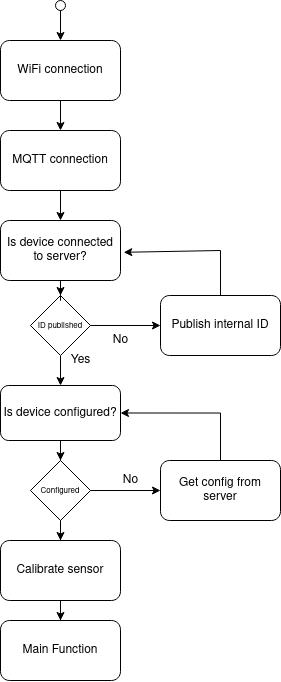

The diagram above was exported from draw.io. Its source (the exported page's mxGraphModel, read from the mxfile embedded in the PNG):
<mxGraphModel dx="1422" dy="727" grid="1" gridSize="10" guides="1" tooltips="1" connect="1" arrows="1" fold="1" page="1" pageScale="1" pageWidth="827" pageHeight="1169" math="0" shadow="0">
  <root>
    <mxCell id="0" />
    <mxCell id="1" parent="0" />
    <mxCell id="kznSPEdPe2SP_U3L5ay7-1" value="WiFi connection" style="rounded=1;whiteSpace=wrap;html=1;" vertex="1" parent="1">
      <mxGeometry x="320" y="210" width="120" height="60" as="geometry" />
    </mxCell>
    <mxCell id="kznSPEdPe2SP_U3L5ay7-2" value="" style="ellipse;whiteSpace=wrap;html=1;aspect=fixed;" vertex="1" parent="1">
      <mxGeometry x="375" y="170" width="10" height="10" as="geometry" />
    </mxCell>
    <mxCell id="kznSPEdPe2SP_U3L5ay7-3" value="" style="endArrow=classic;html=1;rounded=0;entryX=0.5;entryY=0;entryDx=0;entryDy=0;exitX=0.5;exitY=1;exitDx=0;exitDy=0;" edge="1" parent="1" source="kznSPEdPe2SP_U3L5ay7-2" target="kznSPEdPe2SP_U3L5ay7-1">
      <mxGeometry width="50" height="50" relative="1" as="geometry">
        <mxPoint x="20" y="320" as="sourcePoint" />
        <mxPoint x="70" y="270" as="targetPoint" />
      </mxGeometry>
    </mxCell>
    <mxCell id="kznSPEdPe2SP_U3L5ay7-14" style="edgeStyle=orthogonalEdgeStyle;rounded=0;orthogonalLoop=1;jettySize=auto;html=1;entryX=0.5;entryY=0;entryDx=0;entryDy=0;fontSize=8;" edge="1" parent="1" source="kznSPEdPe2SP_U3L5ay7-4" target="kznSPEdPe2SP_U3L5ay7-13">
      <mxGeometry relative="1" as="geometry" />
    </mxCell>
    <mxCell id="kznSPEdPe2SP_U3L5ay7-4" value="MQTT connection" style="rounded=1;whiteSpace=wrap;html=1;" vertex="1" parent="1">
      <mxGeometry x="320" y="300" width="120" height="60" as="geometry" />
    </mxCell>
    <mxCell id="kznSPEdPe2SP_U3L5ay7-5" value="" style="endArrow=classic;html=1;rounded=0;exitX=0.5;exitY=1;exitDx=0;exitDy=0;entryX=0.5;entryY=0;entryDx=0;entryDy=0;" edge="1" parent="1" source="kznSPEdPe2SP_U3L5ay7-1" target="kznSPEdPe2SP_U3L5ay7-4">
      <mxGeometry width="50" height="50" relative="1" as="geometry">
        <mxPoint x="260" y="350" as="sourcePoint" />
        <mxPoint x="310" y="300" as="targetPoint" />
      </mxGeometry>
    </mxCell>
    <mxCell id="kznSPEdPe2SP_U3L5ay7-9" style="edgeStyle=orthogonalEdgeStyle;rounded=0;orthogonalLoop=1;jettySize=auto;html=1;entryX=0;entryY=0.5;entryDx=0;entryDy=0;" edge="1" parent="1" source="kznSPEdPe2SP_U3L5ay7-6" target="kznSPEdPe2SP_U3L5ay7-8">
      <mxGeometry relative="1" as="geometry" />
    </mxCell>
    <mxCell id="kznSPEdPe2SP_U3L5ay7-19" style="edgeStyle=orthogonalEdgeStyle;rounded=0;orthogonalLoop=1;jettySize=auto;html=1;entryX=0.5;entryY=0;entryDx=0;entryDy=0;fontSize=12;" edge="1" parent="1" source="kznSPEdPe2SP_U3L5ay7-6" target="kznSPEdPe2SP_U3L5ay7-18">
      <mxGeometry relative="1" as="geometry" />
    </mxCell>
    <mxCell id="kznSPEdPe2SP_U3L5ay7-20" value="&lt;div&gt;Yes&lt;/div&gt;" style="edgeLabel;html=1;align=center;verticalAlign=middle;resizable=0;points=[];fontSize=12;" vertex="1" connectable="0" parent="kznSPEdPe2SP_U3L5ay7-19">
      <mxGeometry x="0.255" y="1" relative="1" as="geometry">
        <mxPoint x="19" y="-6" as="offset" />
      </mxGeometry>
    </mxCell>
    <mxCell id="kznSPEdPe2SP_U3L5ay7-6" value="&lt;font style=&quot;font-size: 8px;&quot;&gt;ID published&lt;/font&gt;" style="rhombus;whiteSpace=wrap;html=1;" vertex="1" parent="1">
      <mxGeometry x="350" y="465" width="60" height="60" as="geometry" />
    </mxCell>
    <mxCell id="kznSPEdPe2SP_U3L5ay7-8" value="Publish internal ID" style="rounded=1;whiteSpace=wrap;html=1;" vertex="1" parent="1">
      <mxGeometry x="480" y="465" width="120" height="60" as="geometry" />
    </mxCell>
    <mxCell id="kznSPEdPe2SP_U3L5ay7-12" value="" style="endArrow=classic;html=1;rounded=0;fontSize=8;exitX=0.5;exitY=0;exitDx=0;exitDy=0;entryX=1.027;entryY=0.53;entryDx=0;entryDy=0;entryPerimeter=0;" edge="1" parent="1" source="kznSPEdPe2SP_U3L5ay7-8" target="kznSPEdPe2SP_U3L5ay7-13">
      <mxGeometry width="50" height="50" relative="1" as="geometry">
        <mxPoint x="520" y="455" as="sourcePoint" />
        <mxPoint x="570" y="405" as="targetPoint" />
        <Array as="points">
          <mxPoint x="540" y="420" />
        </Array>
      </mxGeometry>
    </mxCell>
    <mxCell id="kznSPEdPe2SP_U3L5ay7-16" style="edgeStyle=orthogonalEdgeStyle;rounded=0;orthogonalLoop=1;jettySize=auto;html=1;entryX=0.5;entryY=0;entryDx=0;entryDy=0;fontSize=12;" edge="1" parent="1" source="kznSPEdPe2SP_U3L5ay7-13" target="kznSPEdPe2SP_U3L5ay7-6">
      <mxGeometry relative="1" as="geometry" />
    </mxCell>
    <mxCell id="kznSPEdPe2SP_U3L5ay7-13" value="&lt;font style=&quot;font-size: 12px;&quot;&gt;Is device connected to server?&lt;br&gt;&lt;/font&gt;" style="rounded=1;whiteSpace=wrap;html=1;fontSize=8;" vertex="1" parent="1">
      <mxGeometry x="320" y="390" width="120" height="60" as="geometry" />
    </mxCell>
    <mxCell id="kznSPEdPe2SP_U3L5ay7-17" value="No" style="text;html=1;align=center;verticalAlign=middle;resizable=0;points=[];autosize=1;strokeColor=none;fillColor=none;fontSize=12;" vertex="1" parent="1">
      <mxGeometry x="420" y="495" width="40" height="30" as="geometry" />
    </mxCell>
    <mxCell id="kznSPEdPe2SP_U3L5ay7-22" style="edgeStyle=orthogonalEdgeStyle;rounded=0;orthogonalLoop=1;jettySize=auto;html=1;entryX=0.5;entryY=0;entryDx=0;entryDy=0;fontSize=12;" edge="1" parent="1" source="kznSPEdPe2SP_U3L5ay7-18">
      <mxGeometry relative="1" as="geometry">
        <mxPoint x="380" y="630" as="targetPoint" />
      </mxGeometry>
    </mxCell>
    <mxCell id="kznSPEdPe2SP_U3L5ay7-18" value="Is device configured?" style="rounded=1;whiteSpace=wrap;html=1;fontSize=12;" vertex="1" parent="1">
      <mxGeometry x="320" y="555" width="120" height="55" as="geometry" />
    </mxCell>
    <mxCell id="kznSPEdPe2SP_U3L5ay7-25" style="edgeStyle=orthogonalEdgeStyle;rounded=0;orthogonalLoop=1;jettySize=auto;html=1;entryX=0;entryY=0.5;entryDx=0;entryDy=0;fontSize=12;" edge="1" parent="1" source="kznSPEdPe2SP_U3L5ay7-23" target="kznSPEdPe2SP_U3L5ay7-24">
      <mxGeometry relative="1" as="geometry" />
    </mxCell>
    <mxCell id="kznSPEdPe2SP_U3L5ay7-29" style="edgeStyle=orthogonalEdgeStyle;rounded=0;orthogonalLoop=1;jettySize=auto;html=1;entryX=0.5;entryY=0;entryDx=0;entryDy=0;fontSize=12;" edge="1" parent="1" source="kznSPEdPe2SP_U3L5ay7-23" target="kznSPEdPe2SP_U3L5ay7-28">
      <mxGeometry relative="1" as="geometry" />
    </mxCell>
    <mxCell id="kznSPEdPe2SP_U3L5ay7-23" value="&lt;font style=&quot;font-size: 8px;&quot;&gt;Configured&lt;/font&gt;" style="rhombus;whiteSpace=wrap;html=1;" vertex="1" parent="1">
      <mxGeometry x="350" y="630" width="60" height="60" as="geometry" />
    </mxCell>
    <mxCell id="kznSPEdPe2SP_U3L5ay7-26" style="edgeStyle=orthogonalEdgeStyle;rounded=0;orthogonalLoop=1;jettySize=auto;html=1;entryX=1;entryY=0.5;entryDx=0;entryDy=0;fontSize=12;" edge="1" parent="1" source="kznSPEdPe2SP_U3L5ay7-24" target="kznSPEdPe2SP_U3L5ay7-18">
      <mxGeometry relative="1" as="geometry">
        <Array as="points">
          <mxPoint x="540" y="583" />
        </Array>
      </mxGeometry>
    </mxCell>
    <mxCell id="kznSPEdPe2SP_U3L5ay7-24" value="&lt;font style=&quot;font-size: 12px;&quot;&gt;Get config from server&lt;/font&gt;" style="rounded=1;whiteSpace=wrap;html=1;fontSize=8;" vertex="1" parent="1">
      <mxGeometry x="480" y="630" width="120" height="60" as="geometry" />
    </mxCell>
    <mxCell id="kznSPEdPe2SP_U3L5ay7-27" value="&lt;div&gt;No&lt;/div&gt;" style="text;html=1;align=center;verticalAlign=middle;resizable=0;points=[];autosize=1;strokeColor=none;fillColor=none;fontSize=12;" vertex="1" parent="1">
      <mxGeometry x="430" y="635" width="40" height="30" as="geometry" />
    </mxCell>
    <mxCell id="kznSPEdPe2SP_U3L5ay7-31" style="edgeStyle=orthogonalEdgeStyle;rounded=0;orthogonalLoop=1;jettySize=auto;html=1;fontSize=12;" edge="1" parent="1" source="kznSPEdPe2SP_U3L5ay7-28" target="kznSPEdPe2SP_U3L5ay7-30">
      <mxGeometry relative="1" as="geometry" />
    </mxCell>
    <mxCell id="kznSPEdPe2SP_U3L5ay7-28" value="Calibrate sensor" style="rounded=1;whiteSpace=wrap;html=1;fontSize=12;" vertex="1" parent="1">
      <mxGeometry x="320" y="710" width="120" height="60" as="geometry" />
    </mxCell>
    <mxCell id="kznSPEdPe2SP_U3L5ay7-30" value="Main Function" style="rounded=1;whiteSpace=wrap;html=1;fontSize=12;" vertex="1" parent="1">
      <mxGeometry x="320" y="790" width="120" height="60" as="geometry" />
    </mxCell>
  </root>
</mxGraphModel>